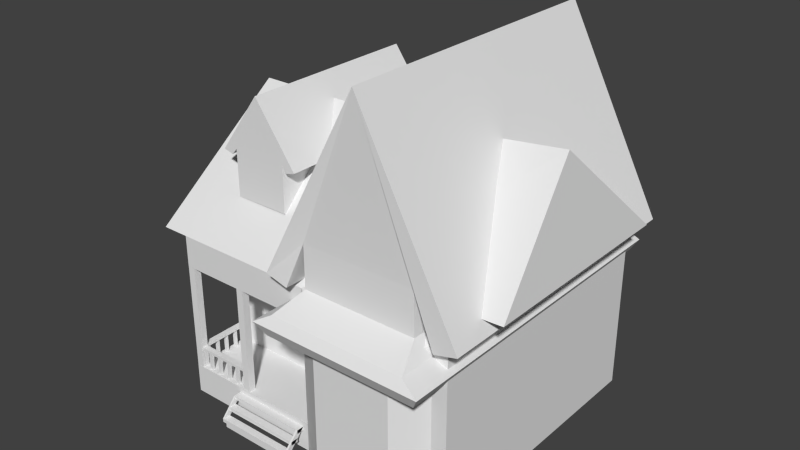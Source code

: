 # Source: NeighboursHouse.blend  (saved by Blender 2.78.0; exported with 4.5.12 LTS)
import bpy
from mathutils import Matrix  # noqa: F401  (used for matrix-valued properties, if any)

bpy.ops.wm.read_factory_settings(use_empty=True)
scene = bpy.context.scene
scene.name = 'Scene'

# ---- collections
col_collection_1 = bpy.data.collections.new('Collection 1'); scene.collection.children.link(col_collection_1)

# ---- world
world_world = bpy.data.worlds.new('World'); scene.world = world_world
world_world.color = (0.05088, 0.05088, 0.05088)
world_world.use_sun_shadow = False
world_world.sun_shadow_jitter_overblur = 0.0
world_world.cycles.sampling_method = 'NONE'
world_world.cycles.sample_map_resolution = 256

# ---- meshes
me_plane_005 = bpy.data.meshes.new('Plane.005')
me_plane_005.from_pydata([(-0.04762, -1.848, -0.5501), (1.076, -1.848, -0.5501), (1.076, 1.548, -0.5501), (-0.04762, 1.548, -0.5501), (-0.1101, 1.548, -0.4515), (1.139, 1.548, -0.4515), (1.139, -1.926, -0.4515), (-0.1101, -1.926, -0.4515), (0.001903, -1.848, -0.3906), (0.9967, -1.848, -0.3906), (0.9967, 1.548, -0.3906), (0.001903, 1.548, -0.3906), (0.08517, -1.548, -0.277), (0.9134, -1.548, -0.277), (0.9134, 1.421, -0.277), (0.08517, 1.421, -0.277), (0.5293, 1.482, 1.104), (-0.1963, 1.482, -0.2498), (1.242, 1.482, -0.2472), (-0.03151, 1.482, -0.2926), (1.077, 1.482, -0.2907), (0.08517, 1.421, 0.0289), (0.9102, 1.421, 0.0289), (0.9102, -1.548, 0.0289), (0.08517, -1.548, 0.0289), (1.077, -1.61, -0.2907), (-0.03151, -1.61, -0.2926), (-0.1963, -1.61, -0.2498), (1.242, -1.61, -0.2472), (0.5293, -1.61, 1.104), (-0.6119, 0.8806, 0.6693), (-0.9259, 0.8806, 0.239), (-0.3034, 0.8806, 0.2401), (-0.8546, 0.8806, 0.2204), (-0.3747, 0.8806, 0.2213), (-0.8122, 0.8806, 0.2671), (-0.4053, 0.8806, 0.2671), (-0.4053, 0.8806, -0.06649), (-0.8122, 0.8806, -0.06649), (-0.8122, -1.066, -0.06649), (-0.4053, -1.066, -0.06649), (-0.4053, -1.066, 0.2671), (-0.8122, -1.066, 0.2671), (-0.3747, -1.066, 0.2213), (-0.8546, -1.066, 0.2204), (-0.9259, -1.066, 0.239), (-0.3034, -1.066, 0.2401), (-0.6119, -1.066, 0.6693), (1.1, 1.394, -1.56), (1.1, -1.455, -1.56), (-1.069, -1.455, -1.56), (-1.069, 1.394, -1.56), (-0.01425, -1.455, -1.56), (0.9902, -1.455, -1.56), (0.2285, -1.699, -1.56), (0.8076, -1.699, -1.56), (-0.01425, -1.455, -1.344), (-1.069, -1.455, -1.344), (-1.069, -0.8134, -1.344), (-0.01425, -0.8134, -1.344), (-1.069, -0.8134, -0.5604), (-0.01425, -0.8134, -0.5604), (-0.01425, -1.455, -0.5604), (1.1, -1.455, -0.334), (1.1, 1.394, -0.334), (-1.069, 1.394, -0.334), (0.9902, -1.455, -0.334), (0.2285, -1.699, -0.3542), (0.8076, -1.699, -0.3542), (-1.069, -1.455, -0.5604), (-1.069, -1.455, -0.334), (-0.01425, -1.455, -0.334), (-1.271, -1.455, -0.334), (-1.271, 1.394, -0.334), (-1.099, -0.2167, 0.5177), (1.242, -0.1692, 0.6234), (0.2285, -0.2167, 0.5177), (0.8076, -1.207, -0.168), (0.2285, -1.207, -0.1838), (1.1, 1.072, -0.1458), (-0.5535, -1.376, -1.349), (-0.5535, -1.454, -1.349), (-0.6075, -1.454, -1.349), (-0.6075, -1.376, -1.349), (-0.5535, -1.376, -0.5483), (-0.5535, -1.454, -0.5483), (-0.6075, -1.454, -0.5483), (-0.6075, -1.376, -0.5483), (-1.069, -1.376, -0.5483), (-1.069, -1.454, -0.5483), (-1.015, -1.454, -0.5483), (-1.015, -1.376, -0.5483), (-1.069, -1.376, -1.349), (-1.069, -1.454, -1.349), (-1.015, -1.454, -1.349), (-1.015, -1.376, -1.349), (-0.6482, -1.621, -1.51), (-0.6482, -1.699, -1.51), (-0.05515, -1.699, -1.51), (-0.05515, -1.621, -1.51), (-0.6482, -1.621, -1.537), (-0.6482, -1.699, -1.537), (-0.05515, -1.699, -1.537), (-0.05515, -1.621, -1.537), (-0.05515, -1.538, -1.473), (-0.05515, -1.617, -1.473), (-0.6482, -1.617, -1.473), (-0.6482, -1.538, -1.473), (-0.05515, -1.538, -1.446), (-0.05515, -1.617, -1.446), (-0.6482, -1.617, -1.446), (-0.6482, -1.538, -1.446), (-0.6482, -1.455, -1.386), (-0.6482, -1.534, -1.386), (-0.05515, -1.534, -1.386), (-0.05515, -1.455, -1.386), (-0.6482, -1.455, -1.413), (-0.6482, -1.534, -1.413), (-0.05515, -1.534, -1.413), (-0.05515, -1.455, -1.413), (-0.6372, -1.534, -1.386), (-0.6372, -1.455, -1.386), (-0.6372, -1.699, -1.51), (-0.6372, -1.621, -1.51), (-0.06852, -1.455, -1.386), (-0.06852, -1.534, -1.386), (-0.06852, -1.621, -1.51), (-0.06852, -1.699, -1.51), (-0.07425, -1.631, -1.537), (-0.07425, -1.689, -1.537), (-0.6263, -1.689, -1.537), (-0.6263, -1.631, -1.537), (-0.6263, -1.689, -1.573), (-0.6263, -1.631, -1.573), (-0.07425, -1.631, -1.573), (-0.07425, -1.689, -1.573), (1.339, 1.072, -0.1458), (1.339, -1.207, -0.1458), (-0.599, -1.383, -1.208), (-0.599, -1.442, -1.208), (-1.042, -1.442, -1.208), (-1.042, -1.383, -1.208), (-0.599, -1.383, -1.188), (-0.599, -1.442, -1.188), (-1.042, -1.442, -1.188), (-1.042, -1.383, -1.188), (-1.023, -0.8085, -1.188), (-1.063, -0.8085, -1.188), (-1.063, -1.418, -1.188), (-1.023, -1.418, -1.188), (-1.023, -0.8085, -1.208), (-1.063, -0.8085, -1.208), (-1.063, -1.418, -1.208), (-1.023, -1.418, -1.208), (-0.94, -1.4, -1.345), (-0.94, -1.43, -1.345), (-0.9607, -1.43, -1.345), (-0.9607, -1.4, -1.345), (-0.94, -1.4, -1.201), (-0.94, -1.43, -1.201), (-0.9607, -1.43, -1.201), (-0.9607, -1.4, -1.201), (-0.8732, -1.4, -1.201), (-0.8732, -1.43, -1.201), (-0.8526, -1.43, -1.201), (-0.8526, -1.4, -1.201), (-0.8732, -1.4, -1.345), (-0.8732, -1.43, -1.345), (-0.8526, -1.43, -1.345), (-0.8526, -1.4, -1.345), (-0.7611, -1.4, -1.345), (-0.7611, -1.43, -1.345), (-0.7817, -1.43, -1.345), (-0.7817, -1.4, -1.345), (-0.7611, -1.4, -1.201), (-0.7611, -1.43, -1.201), (-0.7817, -1.43, -1.201), (-0.7817, -1.4, -1.201), (-0.6984, -1.4, -1.201), (-0.6984, -1.43, -1.201), (-0.6777, -1.43, -1.201), (-0.6777, -1.4, -1.201), (-0.6984, -1.4, -1.345), (-0.6984, -1.43, -1.345), (-0.6777, -1.43, -1.345), (-0.6777, -1.4, -1.345), (-1.033, -1.352, -1.345), (-1.053, -1.352, -1.345), (-1.053, -1.322, -1.345), (-1.033, -1.322, -1.345), (-1.033, -1.352, -1.201), (-1.053, -1.352, -1.201), (-1.053, -1.322, -1.201), (-1.033, -1.322, -1.201), (-1.033, -1.2, -1.201), (-1.053, -1.2, -1.201), (-1.053, -1.23, -1.201), (-1.033, -1.23, -1.201), (-1.033, -1.2, -1.345), (-1.053, -1.2, -1.345), (-1.053, -1.23, -1.345), (-1.033, -1.23, -1.345), (-1.033, -0.9923, -1.345), (-1.053, -0.9923, -1.345), (-1.053, -0.9622, -1.345), (-1.033, -0.9622, -1.345), (-1.033, -0.9923, -1.201), (-1.053, -0.9923, -1.201), (-1.053, -0.9622, -1.201), (-1.033, -0.9622, -1.201), (-1.033, -1.084, -1.201), (-1.053, -1.084, -1.201), (-1.053, -1.114, -1.201), (-1.033, -1.114, -1.201), (-1.033, -1.084, -1.345), (-1.053, -1.084, -1.345), (-1.053, -1.114, -1.345), (-1.033, -1.114, -1.345), (-1.033, -0.8602, -1.201), (-1.053, -0.8602, -1.201), (-1.053, -0.8903, -1.201), (-1.033, -0.8903, -1.201), (-1.033, -0.8602, -1.345), (-1.053, -0.8602, -1.345), (-1.053, -0.8903, -1.345), (-1.033, -0.8903, -1.345), (1.1, -1.207, -0.1569)], [], [(7, 0, 1, 6), (3, 0, 7, 4), (6, 1, 2, 5), (5, 2, 3, 4), (10, 5, 4, 11), (9, 6, 5, 10), (8, 11, 4, 7), (8, 7, 6, 9), (14, 10, 11, 15), (13, 9, 10, 14), (12, 15, 11, 8), (12, 8, 9, 13), (24, 12, 13, 23), (24, 21, 15, 12), (23, 13, 14, 22), (22, 14, 15, 21), (21, 16, 22), (27, 29, 16, 17), (25, 20, 18, 28), (26, 27, 17, 19), (24, 26, 19, 21), (23, 22, 20, 25), (28, 18, 16, 29), (29, 24, 23), (16, 18, 20, 22), (16, 21, 19, 17), (29, 23, 25, 28), (29, 27, 26, 24), (35, 30, 36), (35, 36, 37, 38), (30, 31, 45, 47), (43, 34, 32, 46), (44, 45, 31, 33), (42, 44, 33, 35), (41, 36, 34, 43), (40, 37, 36, 41), (42, 35, 38, 39), (30, 47, 46, 32), (47, 42, 41), (40, 41, 42, 39), (47, 41, 43, 46), (47, 45, 44, 42), (30, 35, 33, 31), (30, 32, 34, 36), (54, 52, 56), (52, 50, 57, 56), (50, 57, 58, 51), (57, 56, 59, 58), (59, 61, 60, 58), (56, 62, 61, 59), (48, 64, 63, 49), (58, 60, 65, 51), (64, 48, 51, 65), (49, 63, 66, 53), (54, 67, 62, 56), (53, 66, 68, 55), (55, 68, 67, 54), (62, 71, 70, 69), (72, 70, 74), (78, 76, 74), (68, 66, 77), (67, 68, 77, 78), (78, 77, 75, 76), (70, 71, 78, 74), (65, 73, 74), (73, 72, 74), (64, 65, 74, 79), (79, 74, 76), (60, 69, 62, 61), (70, 72, 73, 65), (80, 84, 85, 81), (81, 85, 86, 82), (82, 86, 87, 83), (83, 87, 84, 80), (92, 88, 91, 95), (93, 89, 88, 92), (94, 90, 89, 93), (95, 91, 90, 94), (100, 96, 99, 103), (101, 97, 96, 100), (102, 98, 97, 101), (103, 99, 98, 102), (99, 96, 97, 98), (101, 100, 103, 102), (106, 107, 104, 105), (108, 111, 110, 109), (104, 108, 109, 105), (105, 109, 110, 106), (106, 110, 111, 107), (107, 111, 108, 104), (116, 119, 115, 112), (117, 116, 112, 113), (118, 117, 113, 114), (119, 118, 114, 115), (115, 114, 113, 112), (117, 118, 119, 116), (113, 120, 122, 97), (96, 123, 121, 112), (123, 122, 120, 121), (96, 112, 113, 97), (115, 124, 126, 99), (98, 127, 125, 114), (127, 126, 124, 125), (98, 114, 115, 99), (131, 133, 132, 130), (128, 134, 133, 131), (129, 135, 134, 128), (130, 132, 135, 129), (75, 137, 136), (140, 141, 138, 139), (142, 145, 144, 143), (139, 143, 144, 140), (141, 145, 142, 138), (150, 146, 149, 153), (152, 148, 147, 151), (149, 146, 147, 148), (151, 150, 153, 152), (154, 158, 159, 155), (155, 159, 160, 156), (156, 160, 161, 157), (157, 161, 158, 154), (166, 162, 165, 169), (167, 163, 162, 166), (168, 164, 163, 167), (169, 165, 164, 168), (170, 174, 175, 171), (171, 175, 176, 172), (172, 176, 177, 173), (173, 177, 174, 170), (182, 178, 181, 185), (183, 179, 178, 182), (184, 180, 179, 183), (185, 181, 180, 184), (186, 190, 191, 187), (187, 191, 192, 188), (188, 192, 193, 189), (189, 193, 190, 186), (198, 194, 197, 201), (199, 195, 194, 198), (200, 196, 195, 199), (201, 197, 196, 200), (202, 206, 207, 203), (203, 207, 208, 204), (204, 208, 209, 205), (205, 209, 206, 202), (214, 210, 213, 217), (215, 211, 210, 214), (216, 212, 211, 215), (217, 213, 212, 216), (222, 218, 221, 225), (223, 219, 218, 222), (224, 220, 219, 223), (225, 221, 220, 224), (62, 67, 78, 71), (79, 76, 75, 136), (63, 64, 79, 226), (77, 226, 137, 75), (77, 66, 63, 226), (79, 136, 137, 226), (69, 70, 65, 60)])
me_plane_005.use_remesh_preserve_volume = False
me_plane_005.use_remesh_preserve_attributes = False
me_plane_005.use_mirror_vertex_groups = False
me_plane_005.update()

# ---- objects
ob_house = bpy.data.objects.new('house', me_plane_005)

# ---- transforms, parenting, visibility, modifiers, constraints
ob_house.location = (-0.422, -2.743, 6.207e-08)
ob_house.scale = (5.572, 3.83, 5.572)
ob_house.lineart.crease_threshold = 0.0

# ---- collection membership
col_collection_1.objects.link(ob_house)

# ---- scene / render settings (as saved in the file)
scene.frame_start = 1; scene.frame_end = 250; scene.frame_set(1)
scene.render.engine = 'BLENDER_EEVEE_NEXT'
scene.render.image_settings.color_mode = 'RGB'
scene.render.image_settings.compression = 90
scene.render.resolution_percentage = 50
scene.render.dither_intensity = 0.0
scene.render.bake_margin = 2
scene.render.bake_bias = 0.0
scene.cycles.use_denoising = False
scene.cycles.samples = 10
scene.cycles.sampling_pattern = 'TABULATED_SOBOL'
scene.cycles.light_sampling_threshold = 0.0
scene.cycles.use_adaptive_sampling = False
scene.cycles.use_light_tree = False
scene.cycles.blur_glossy = 0.0
scene.cycles.volume_bounces = 1
scene.cycles.pixel_filter_type = 'GAUSSIAN'
scene.cycles.sample_clamp_indirect = 0.0
scene.view_settings.view_transform = 'Standard'
bpy.context.view_layer.update()

# ---- added for rendering (the .blend has no active camera and no usable light): camera, sun
cam_auto = bpy.data.cameras.new('AutoCamera')
cam_auto.lens = 50.0
cam_auto.sensor_width = 36.0
cam_auto.clip_end = 1000.0
ob_auto_camera = bpy.data.objects.new('AutoCamera', cam_auto)
scene.collection.objects.link(ob_auto_camera)
ob_auto_camera.location = (22.6368, -30.9119, 16.9885)
ob_auto_camera.rotation_euler = (1.09748, -7.21219e-08, 0.694738)
scene.camera = ob_auto_camera
light_auto_sun = bpy.data.lights.new('AutoSun', 'SUN')
light_auto_sun.energy = 3.0
light_auto_sun.angle = 0.0523599
ob_auto_sun = bpy.data.objects.new('AutoSun', light_auto_sun)
scene.collection.objects.link(ob_auto_sun)
ob_auto_sun.rotation_euler = (0.872665, 0.174533, 0.523599)
bpy.context.view_layer.update()
